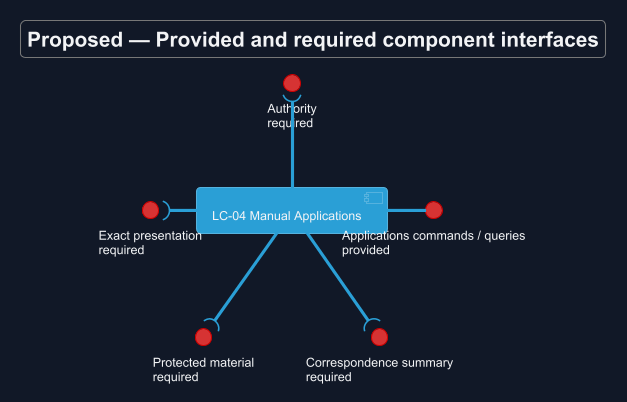

The diagram above was rendered by PlantUML. Its source (embedded in the PNG):
@startuml
!theme cyborg
skinparam backgroundColor #111827
skinparam defaultFontColor #F3F4F6
title Proposed — Provided and required component interfaces
skinparam backgroundColor #111827
skinparam shadowing false
skinparam defaultFontName Arial

component "LC-04 Manual Applications" as A
interface "Applications commands / queries\nprovided" as P
interface "Authority\nrequired" as I
interface "Exact presentation\nrequired" as R
interface "Protected material\nrequired" as F
interface "Correspondence summary\nrequired" as C
A -right- P
A -up-( I
A -left-( R
A -down-( F
A -down-( C

@enduml